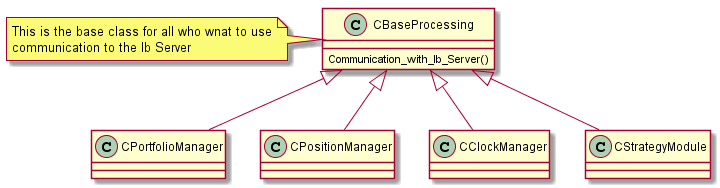

The diagram above was rendered by PlantUML. Its source (embedded in the PNG):
@startuml(id=OverviewManagers)

class CBaseProcessing
{
    Communication_with_Ib_Server()
}
note left of CBaseProcessing
This is the base class for all who wnat to use
communication to the Ib Server
end note

Class CPortfolioManager
Class CPositionManager
Class CClockManager

Class CStrategyModule

CBaseProcessing <|-- CPortfolioManager
CBaseProcessing <|-- CPositionManager
CBaseProcessing <|-- CClockManager
CBaseProcessing <|-- CStrategyModule

@enduml